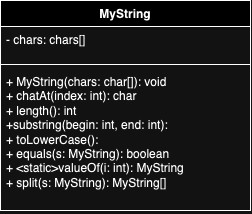

The diagram above was exported from draw.io. Its source (the exported page's mxGraphModel, read from the mxfile embedded in the PNG):
<mxGraphModel dx="634" dy="544" grid="1" gridSize="10" guides="1" tooltips="1" connect="1" arrows="1" fold="1" page="1" pageScale="1" pageWidth="850" pageHeight="1100" math="0" shadow="0">
  <root>
    <mxCell id="0" />
    <mxCell id="1" parent="0" />
    <mxCell id="q75dUM3bKo1kiOt_KlzH-1" value="MyString" style="swimlane;fontStyle=1;align=center;verticalAlign=top;childLayout=stackLayout;horizontal=1;startSize=26;horizontalStack=0;resizeParent=1;resizeParentMax=0;resizeLast=0;collapsible=1;marginBottom=0;whiteSpace=wrap;html=1;" vertex="1" parent="1">
      <mxGeometry x="160" y="370" width="250" height="210" as="geometry" />
    </mxCell>
    <mxCell id="q75dUM3bKo1kiOt_KlzH-2" value="- chars: chars[]" style="text;strokeColor=none;fillColor=none;align=left;verticalAlign=top;spacingLeft=4;spacingRight=4;overflow=hidden;rotatable=0;points=[[0,0.5],[1,0.5]];portConstraint=eastwest;whiteSpace=wrap;html=1;" vertex="1" parent="q75dUM3bKo1kiOt_KlzH-1">
      <mxGeometry y="26" width="250" height="34" as="geometry" />
    </mxCell>
    <mxCell id="q75dUM3bKo1kiOt_KlzH-3" value="" style="line;strokeWidth=1;fillColor=none;align=left;verticalAlign=middle;spacingTop=-1;spacingLeft=3;spacingRight=3;rotatable=0;labelPosition=right;points=[];portConstraint=eastwest;strokeColor=inherit;" vertex="1" parent="q75dUM3bKo1kiOt_KlzH-1">
      <mxGeometry y="60" width="250" height="8" as="geometry" />
    </mxCell>
    <mxCell id="q75dUM3bKo1kiOt_KlzH-4" value="+ MyString(chars: char[]): void&lt;br&gt;+ chatAt(index: int): char&lt;br&gt;+ length(): int&lt;br&gt;+substring(begin: int, end: int):&lt;br&gt;+ toLowerCase():&lt;br&gt;+ equals(s: MyString): boolean&lt;br&gt;+ &amp;lt;static&amp;gt;valueOf(i: int): MyString&lt;br&gt;+ split(s: MyString): MyString[]" style="text;strokeColor=none;fillColor=none;align=left;verticalAlign=top;spacingLeft=4;spacingRight=4;overflow=hidden;rotatable=0;points=[[0,0.5],[1,0.5]];portConstraint=eastwest;whiteSpace=wrap;html=1;" vertex="1" parent="q75dUM3bKo1kiOt_KlzH-1">
      <mxGeometry y="68" width="250" height="142" as="geometry" />
    </mxCell>
  </root>
</mxGraphModel>